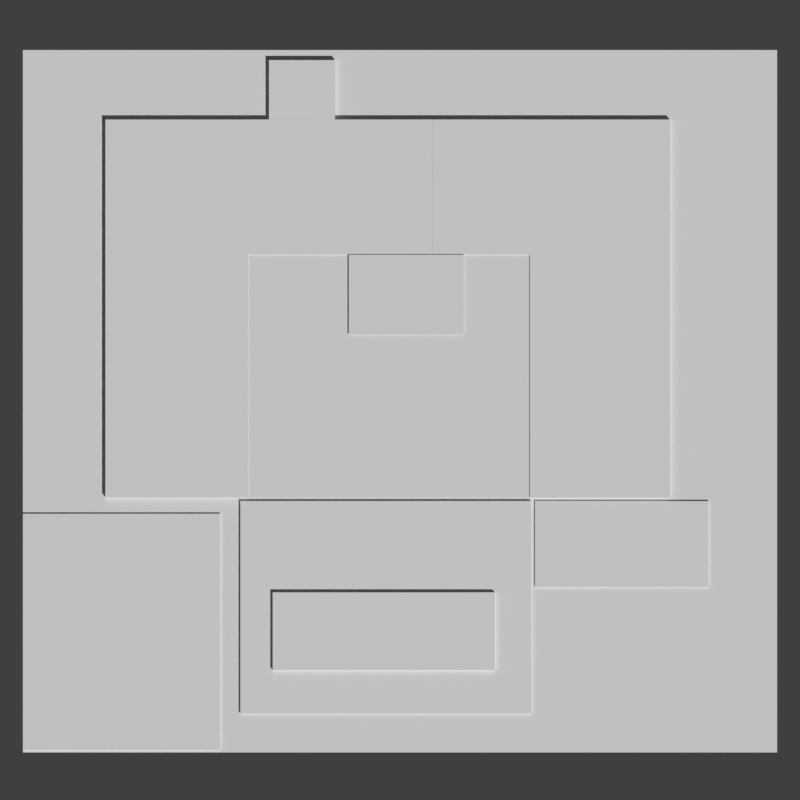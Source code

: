 # Source: SOLACE_BLOCKOUT_v01.blend  (saved by Blender 5.2.44; exported with 4.5.12 LTS)
import bpy
from mathutils import Matrix  # noqa: F401  (used for matrix-valued properties, if any)

bpy.ops.wm.read_factory_settings(use_empty=True)
scene = bpy.context.scene
scene.name = 'SOLACE_GATE_2'

# ---- world
world_solace_review_world = bpy.data.worlds.new('SOLACE_REVIEW_WORLD'); scene.world = world_solace_review_world
world_solace_review_world.use_nodes = True; world_solace_review_world.node_tree.nodes.clear()
_N = world_solace_review_world.node_tree.nodes; _L = world_solace_review_world.node_tree.links
n0 = _N.new('ShaderNodeBackground'); n0.name = 'Fondo'; n0.location = (-200, 100)
n0.inputs[0].default_value = (0.05, 0.05, 0.05, 1.0)
n1 = _N.new('ShaderNodeOutputWorld'); n1.name = 'Entorno'; n1.location = (200, 100)
_L.new(n0.outputs[0], n1.inputs[0])
n1.is_active_output = True
world_solace_review_world.color = (0.82, 0.82, 0.78)

# ---- cameras
cam_camera_top_review_data = bpy.data.cameras.new('CAMERA_TOP_REVIEW_DATA')
cam_camera_top_review_data.type = 'ORTHO'
cam_camera_top_review_data.ortho_scale = 36.0
cam_camera_perspective_review_data = bpy.data.cameras.new('CAMERA_PERSPECTIVE_REVIEW_DATA')
cam_camera_perspective_review_data.type = 'ORTHO'
cam_camera_perspective_review_data.ortho_scale = 43.0

# ---- meshes
me_solace_site_mesh = bpy.data.meshes.new('SOLACE_SITE_MESH')
me_solace_site_mesh.from_pydata([(-0.5, -0.5, -0.5), (0.5, -0.5, -0.5), (0.5, 0.5, -0.5), (-0.5, 0.5, -0.5), (-0.5, -0.5, 0.5), (0.5, -0.5, 0.5), (0.5, 0.5, 0.5), (-0.5, 0.5, 0.5)], [], [(0, 3, 2, 1), (4, 5, 6, 7), (0, 1, 5, 4), (1, 2, 6, 5), (2, 3, 7, 6), (3, 0, 4, 7)])
me_solace_site_mesh.update()
me_solace_house_mesh = bpy.data.meshes.new('SOLACE_HOUSE_MESH')
me_solace_house_mesh.from_pydata([(-0.5, -0.5, -0.5), (0.5, -0.5, -0.5), (0.5, 0.5, -0.5), (-0.5, 0.5, -0.5), (-0.5, -0.5, 0.5), (0.5, -0.5, 0.5), (0.5, 0.5, 0.5), (-0.5, 0.5, 0.5)], [], [(0, 3, 2, 1), (4, 5, 6, 7), (0, 1, 5, 4), (1, 2, 6, 5), (2, 3, 7, 6), (3, 0, 4, 7)])
me_solace_house_mesh.update()
me_space_west_wing_mesh = bpy.data.meshes.new('SPACE_WEST_WING_MESH')
me_space_west_wing_mesh.from_pydata([(-0.5, -0.5, -0.5), (0.5, -0.5, -0.5), (0.5, 0.5, -0.5), (-0.5, 0.5, -0.5), (-0.5, -0.5, 0.5), (0.5, -0.5, 0.5), (0.5, 0.5, 0.5), (-0.5, 0.5, 0.5)], [], [(0, 3, 2, 1), (4, 5, 6, 7), (0, 1, 5, 4), (1, 2, 6, 5), (2, 3, 7, 6), (3, 0, 4, 7)])
me_space_west_wing_mesh.update()
me_space_east_wing_mesh = bpy.data.meshes.new('SPACE_EAST_WING_MESH')
me_space_east_wing_mesh.from_pydata([(-0.5, -0.5, -0.5), (0.5, -0.5, -0.5), (0.5, 0.5, -0.5), (-0.5, 0.5, -0.5), (-0.5, -0.5, 0.5), (0.5, -0.5, 0.5), (0.5, 0.5, 0.5), (-0.5, 0.5, 0.5)], [], [(0, 3, 2, 1), (4, 5, 6, 7), (0, 1, 5, 4), (1, 2, 6, 5), (2, 3, 7, 6), (3, 0, 4, 7)])
me_space_east_wing_mesh.update()
me_space_living_mesh = bpy.data.meshes.new('SPACE_LIVING_MESH')
me_space_living_mesh.from_pydata([(-0.5, -0.5, -0.5), (0.5, -0.5, -0.5), (0.5, 0.5, -0.5), (-0.5, 0.5, -0.5), (-0.5, -0.5, 0.5), (0.5, -0.5, 0.5), (0.5, 0.5, 0.5), (-0.5, 0.5, 0.5)], [], [(0, 3, 2, 1), (4, 5, 6, 7), (0, 1, 5, 4), (1, 2, 6, 5), (2, 3, 7, 6), (3, 0, 4, 7)])
me_space_living_mesh.update()
me_space_dining_mesh = bpy.data.meshes.new('SPACE_DINING_MESH')
me_space_dining_mesh.from_pydata([(-0.5, -0.5, -0.5), (0.5, -0.5, -0.5), (0.5, 0.5, -0.5), (-0.5, 0.5, -0.5), (-0.5, -0.5, 0.5), (0.5, -0.5, 0.5), (0.5, 0.5, 0.5), (-0.5, 0.5, 0.5)], [], [(0, 3, 2, 1), (4, 5, 6, 7), (0, 1, 5, 4), (1, 2, 6, 5), (2, 3, 7, 6), (3, 0, 4, 7)])
me_space_dining_mesh.update()
me_space_kitchen_mesh = bpy.data.meshes.new('SPACE_KITCHEN_MESH')
me_space_kitchen_mesh.from_pydata([(-0.5, -0.5, -0.5), (0.5, -0.5, -0.5), (0.5, 0.5, -0.5), (-0.5, 0.5, -0.5), (-0.5, -0.5, 0.5), (0.5, -0.5, 0.5), (0.5, 0.5, 0.5), (-0.5, 0.5, 0.5)], [], [(0, 3, 2, 1), (4, 5, 6, 7), (0, 1, 5, 4), (1, 2, 6, 5), (2, 3, 7, 6), (3, 0, 4, 7)])
me_space_kitchen_mesh.update()
me_space_entry_mesh = bpy.data.meshes.new('SPACE_ENTRY_MESH')
me_space_entry_mesh.from_pydata([(-0.5, -0.5, -0.5), (0.5, -0.5, -0.5), (0.5, 0.5, -0.5), (-0.5, 0.5, -0.5), (-0.5, -0.5, 0.5), (0.5, -0.5, 0.5), (0.5, 0.5, 0.5), (-0.5, 0.5, 0.5)], [], [(0, 3, 2, 1), (4, 5, 6, 7), (0, 1, 5, 4), (1, 2, 6, 5), (2, 3, 7, 6), (3, 0, 4, 7)])
me_space_entry_mesh.update()
me_space_planted_courtyard_mesh = bpy.data.meshes.new('SPACE_PLANTED_COURTYARD_MESH')
me_space_planted_courtyard_mesh.from_pydata([(-0.5, -0.5, -0.5), (0.5, -0.5, -0.5), (0.5, 0.5, -0.5), (-0.5, 0.5, -0.5), (-0.5, -0.5, 0.5), (0.5, -0.5, 0.5), (0.5, 0.5, 0.5), (-0.5, 0.5, 0.5)], [], [(0, 3, 2, 1), (4, 5, 6, 7), (0, 1, 5, 4), (1, 2, 6, 5), (2, 3, 7, 6), (3, 0, 4, 7)])
me_space_planted_courtyard_mesh.update()
me_space_covered_outdoor_dining_mesh = bpy.data.meshes.new('SPACE_COVERED_OUTDOOR_DINING_MESH')
me_space_covered_outdoor_dining_mesh.from_pydata([(-0.5, -0.5, -0.5), (0.5, -0.5, -0.5), (0.5, 0.5, -0.5), (-0.5, 0.5, -0.5), (-0.5, -0.5, 0.5), (0.5, -0.5, 0.5), (0.5, 0.5, 0.5), (-0.5, 0.5, 0.5)], [], [(0, 3, 2, 1), (4, 5, 6, 7), (0, 1, 5, 4), (1, 2, 6, 5), (2, 3, 7, 6), (3, 0, 4, 7)])
me_space_covered_outdoor_dining_mesh.update()
me_space_open_lawn_mesh = bpy.data.meshes.new('SPACE_OPEN_LAWN_MESH')
me_space_open_lawn_mesh.from_pydata([(-0.5, -0.5, -0.5), (0.5, -0.5, -0.5), (0.5, 0.5, -0.5), (-0.5, 0.5, -0.5), (-0.5, -0.5, 0.5), (0.5, -0.5, 0.5), (0.5, 0.5, 0.5), (-0.5, 0.5, 0.5)], [], [(0, 3, 2, 1), (4, 5, 6, 7), (0, 1, 5, 4), (1, 2, 6, 5), (2, 3, 7, 6), (3, 0, 4, 7)])
me_space_open_lawn_mesh.update()
me_space_private_garden_mesh = bpy.data.meshes.new('SPACE_PRIVATE_GARDEN_MESH')
me_space_private_garden_mesh.from_pydata([(-0.5, -0.5, -0.5), (0.5, -0.5, -0.5), (0.5, 0.5, -0.5), (-0.5, 0.5, -0.5), (-0.5, -0.5, 0.5), (0.5, -0.5, 0.5), (0.5, 0.5, 0.5), (-0.5, 0.5, 0.5)], [], [(0, 3, 2, 1), (4, 5, 6, 7), (0, 1, 5, 4), (1, 2, 6, 5), (2, 3, 7, 6), (3, 0, 4, 7)])
me_space_private_garden_mesh.update()
me_space_sun_terrace_mesh = bpy.data.meshes.new('SPACE_SUN_TERRACE_MESH')
me_space_sun_terrace_mesh.from_pydata([(-0.5, -0.5, -0.5), (0.5, -0.5, -0.5), (0.5, 0.5, -0.5), (-0.5, 0.5, -0.5), (-0.5, -0.5, 0.5), (0.5, -0.5, 0.5), (0.5, 0.5, 0.5), (-0.5, 0.5, 0.5)], [], [(0, 3, 2, 1), (4, 5, 6, 7), (0, 1, 5, 4), (1, 2, 6, 5), (2, 3, 7, 6), (3, 0, 4, 7)])
me_space_sun_terrace_mesh.update()
me_pool_lap_mesh = bpy.data.meshes.new('POOL_LAP_MESH')
me_pool_lap_mesh.from_pydata([(-0.5, -0.5, -0.5), (0.5, -0.5, -0.5), (0.5, 0.5, -0.5), (-0.5, 0.5, -0.5), (-0.5, -0.5, 0.5), (0.5, -0.5, 0.5), (0.5, 0.5, 0.5), (-0.5, 0.5, 0.5)], [], [(0, 3, 2, 1), (4, 5, 6, 7), (0, 1, 5, 4), (1, 2, 6, 5), (2, 3, 7, 6), (3, 0, 4, 7)])
me_pool_lap_mesh.update()

# ---- objects
ob_solace_site = bpy.data.objects.new('SOLACE_SITE', me_solace_site_mesh)
ob_solace_house = bpy.data.objects.new('SOLACE_HOUSE', me_solace_house_mesh)
ob_space_west_wing = bpy.data.objects.new('SPACE_WEST_WING', me_space_west_wing_mesh)
ob_space_east_wing = bpy.data.objects.new('SPACE_EAST_WING', me_space_east_wing_mesh)
ob_space_living = bpy.data.objects.new('SPACE_LIVING', me_space_living_mesh)
ob_space_dining = bpy.data.objects.new('SPACE_DINING', me_space_dining_mesh)
ob_space_kitchen = bpy.data.objects.new('SPACE_KITCHEN', me_space_kitchen_mesh)
ob_space_entry = bpy.data.objects.new('SPACE_ENTRY', me_space_entry_mesh)
ob_space_planted_courtyard = bpy.data.objects.new('SPACE_PLANTED_COURTYARD', me_space_planted_courtyard_mesh)
ob_space_covered_outdoor_dining = bpy.data.objects.new('SPACE_COVERED_OUTDOOR_DINING', me_space_covered_outdoor_dining_mesh)
ob_space_open_lawn = bpy.data.objects.new('SPACE_OPEN_LAWN', me_space_open_lawn_mesh)
ob_space_private_garden = bpy.data.objects.new('SPACE_PRIVATE_GARDEN', me_space_private_garden_mesh)
ob_space_sun_terrace = bpy.data.objects.new('SPACE_SUN_TERRACE', me_space_sun_terrace_mesh)
ob_pool_lap = bpy.data.objects.new('POOL_LAP', me_pool_lap_mesh)
ob_camera_top_review = bpy.data.objects.new('CAMERA_TOP_REVIEW', cam_camera_top_review_data)
ob_camera_perspective_review = bpy.data.objects.new('CAMERA_PERSPECTIVE_REVIEW', cam_camera_perspective_review_data)

# ---- transforms, parenting, visibility, modifiers, constraints
ob_solace_site.location = (13.26, 4.321, -0.3)
ob_solace_site.scale = (33.94, 31.61, 0.2)
ob_solace_site.color = (0.72, 0.78, 0.63, 1.0)
ob_solace_house.location = (12.7, 8.5, -0.21)
ob_solace_house.scale = (25.4, 17.0, 0.02)
ob_solace_house.color = (0.72, 0.78, 0.63, 1.0)
ob_space_west_wing.location = (3.203, 8.5, -0.08)
ob_space_west_wing.scale = (6.406, 17.0, 0.16)
ob_space_west_wing.color = (0.74, 0.72, 0.64, 1.0)
ob_space_east_wing.location = (22.25, 8.5, -0.08)
ob_space_east_wing.scale = (6.294, 17.0, 0.16)
ob_space_east_wing.color = (0.74, 0.72, 0.64, 1.0)
ob_space_living.location = (8.682, 13.96, -0.08)
ob_space_living.scale = (4.552, 6.084, 0.16)
ob_space_living.color = (0.79, 0.75, 0.63, 1.0)
ob_space_dining.location = (12.84, 13.96, -0.08)
ob_space_dining.scale = (3.765, 6.084, 0.16)
ob_space_dining.color = (0.81, 0.77, 0.65, 1.0)
ob_space_kitchen.location = (16.91, 13.96, -0.08)
ob_space_kitchen.scale = (4.383, 6.084, 0.16)
ob_space_kitchen.color = (0.79, 0.75, 0.63, 1.0)
ob_space_entry.location = (8.851, 18.34, -0.08)
ob_space_entry.scale = (2.978, 2.672, 0.16)
ob_space_entry.color = (0.74, 0.72, 0.64, 1.0)
ob_space_planted_courtyard.location = (12.76, 5.458, -0.075)
ob_space_planted_courtyard.scale = (12.7, 10.92, 0.06)
ob_space_planted_courtyard.color = (0.62, 0.74, 0.48, 1.0)
ob_space_covered_outdoor_dining.location = (13.54, 9.125, 0.015)
ob_space_covered_outdoor_dining.scale = (5.17, 3.582, 0.04)
ob_space_covered_outdoor_dining.color = (0.77, 0.75, 0.64, 1.0)
ob_space_open_lawn.location = (0.7305, -6.055, -0.17)
ob_space_open_lawn.scale = (8.879, 10.63, 0.08)
ob_space_open_lawn.color = (0.62, 0.73, 0.48, 1.0)
ob_space_private_garden.location = (23.24, -2.104, -0.17)
ob_space_private_garden.scale = (7.811, 3.866, 0.08)
ob_space_private_garden.color = (0.65, 0.76, 0.51, 1.0)
ob_space_sun_terrace.location = (12.62, -4.946, -0.14)
ob_space_sun_terrace.scale = (13.09, 9.552, 0.09)
ob_space_sun_terrace.color = (0.77, 0.74, 0.64, 1.0)
ob_pool_lap.location = (12.53, -6.027, -0.025)
ob_pool_lap.scale = (10.0, 3.5, 0.15)
ob_pool_lap.color = (0.3, 0.61, 0.63, 1.0)
ob_camera_top_review.location = (13.26, 4.378, 48.0)
ob_camera_perspective_review.location = (40.0, -34.0, 36.0)
ob_camera_perspective_review.rotation_euler = (0.9274, -1.882e-08, 0.6227)

# ---- collection membership
scene.collection.objects.link(ob_solace_site)
scene.collection.objects.link(ob_solace_house)
scene.collection.objects.link(ob_space_west_wing)
scene.collection.objects.link(ob_space_east_wing)
scene.collection.objects.link(ob_space_living)
scene.collection.objects.link(ob_space_dining)
scene.collection.objects.link(ob_space_kitchen)
scene.collection.objects.link(ob_space_entry)
scene.collection.objects.link(ob_space_planted_courtyard)
scene.collection.objects.link(ob_space_covered_outdoor_dining)
scene.collection.objects.link(ob_space_open_lawn)
scene.collection.objects.link(ob_space_private_garden)
scene.collection.objects.link(ob_space_sun_terrace)
scene.collection.objects.link(ob_pool_lap)
scene.collection.objects.link(ob_camera_top_review)
scene.collection.objects.link(ob_camera_perspective_review)

# ---- scene / render settings (as saved in the file)
scene.camera = ob_camera_top_review
scene.frame_start = 1; scene.frame_end = 250; scene.frame_set(1)
scene.render.engine = 'BLENDER_WORKBENCH'
scene.render.image_settings.exr_codec = 'NONE'
scene.render.resolution_x = 1200
scene.render.resolution_y = 1200
scene.render.use_bake_clear = False
scene.render.bake_margin = 0
scene.render.bake_bias = 0.0
scene.render.bake_samples = 0
scene.render.simplify_subdivision_render = 0
scene.render.simplify_child_particles_render = 0.0
scene.render.compositor_device = 'GPU'
scene.eevee.use_volume_custom_range = False
scene.eevee.gtao_distance = 0.0
scene.eevee.use_fast_gi = False
scene.eevee.fast_gi_thickness_near = 0.1
scene.eevee.fast_gi_thickness_far = 0.0
scene.eevee.ray_tracing_options.screen_trace_thickness = 0.1
scene.view_settings.view_transform = 'Standard'
bpy.context.view_layer.update()

# ---- added for rendering (the .blend has no usable light): sun
light_auto_sun = bpy.data.lights.new('AutoSun', 'SUN')
light_auto_sun.energy = 3.0
light_auto_sun.angle = 0.0523599
ob_auto_sun = bpy.data.objects.new('AutoSun', light_auto_sun)
scene.collection.objects.link(ob_auto_sun)
ob_auto_sun.rotation_euler = (0.872665, 0.174533, 0.523599)
bpy.context.view_layer.update()
